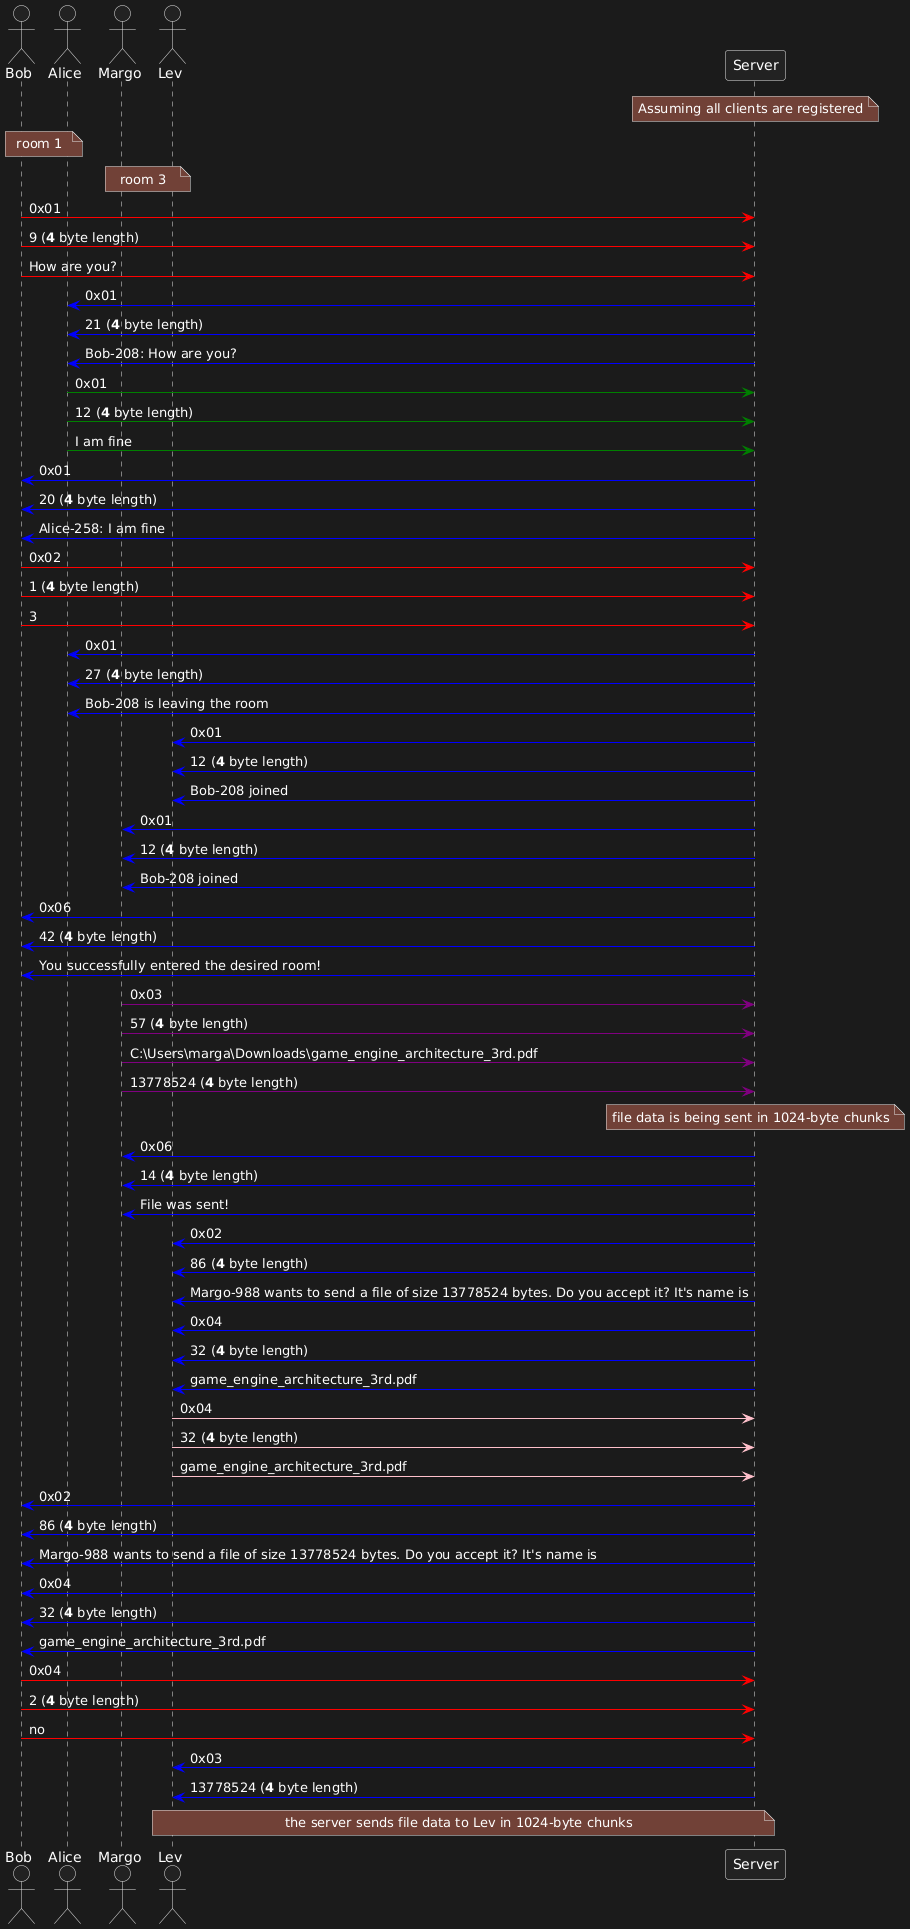

The diagram above was rendered by PlantUML. Its source (embedded in the PNG):
@startuml
actor Bob as B
actor Alice as A
actor Margo as M
actor Lev as L
participant Server as S

note over S: Assuming all clients are registered
note over A, B: room 1
note over M, L: room 3



B -[#red]> S: 0x01 
B -[#red]> S: 9 (**4** byte length)
B -[#red]> S: How are you?


S -[#0000FF]> A: 0x01
S -[#0000FF]> A: 21 (**4** byte length)
S -[#0000FF]> A: Bob-208: How are you?

A -[#green]> S: 0x01 
A -[#green]> S: 12 (**4** byte length)
A -[#green]> S: I am fine

S -[#0000FF]> B: 0x01
S -[#0000FF]> B: 20 (**4** byte length)
S -[#0000FF]> B: Alice-258: I am fine

B -[#red]> S: 0x02 
B -[#red]> S: 1 (**4** byte length)
B -[#red]> S: 3

S -[#0000FF]> A: 0x01
S -[#0000FF]> A: 27 (**4** byte length)
S -[#0000FF]> A: Bob-208 is leaving the room

S -[#0000FF]> L: 0x01
S -[#0000FF]> L: 12 (**4** byte length)
S -[#0000FF]> L: Bob-208 joined

S -[#0000FF]> M: 0x01
S -[#0000FF]> M: 12 (**4** byte length)
S -[#0000FF]> M: Bob-208 joined

S -[#0000FF]> B: 0x06
S -[#0000FF]> B: 42 (**4** byte length)
S -[#0000FF]> B: You successfully entered the desired room!

M -[#purple]> S: 0x03 
M -[#purple]> S: 57 (**4** byte length)
M -[#purple]> S: C:\Users\marga\Downloads\game_engine_architecture_3rd.pdf

M -[#purple]> S: 13778524 (**4** byte length)

note over S: file data is being sent in 1024-byte chunks
S -[#0000FF]> M: 0x06
S -[#0000FF]> M: 14 (**4** byte length)
S -[#0000FF]> M: File was sent!

S -[#0000FF]> L: 0x02
S -[#0000FF]> L: 86 (**4** byte length)
S -[#0000FF]> L: Margo-988 wants to send a file of size 13778524 bytes. Do you accept it? It's name is 

S -[#0000FF]> L: 0x04
S -[#0000FF]> L: 32 (**4** byte length)
S -[#0000FF]> L: game_engine_architecture_3rd.pdf

L -[#pink]> S: 0x04 
L -[#pink]> S: 32 (**4** byte length)
L -[#pink]> S: game_engine_architecture_3rd.pdf


S -[#0000FF]> B: 0x02
S -[#0000FF]> B: 86 (**4** byte length)
S -[#0000FF]> B: Margo-988 wants to send a file of size 13778524 bytes. Do you accept it? It's name is 

S -[#0000FF]> B: 0x04
S -[#0000FF]> B: 32 (**4** byte length)
S -[#0000FF]> B: game_engine_architecture_3rd.pdf

B -[#red]> S: 0x04 
B -[#red]> S: 2 (**4** byte length)
B -[#red]> S: no

S -[#0000FF]> L: 0x03
S -[#0000FF]> L: 13778524 (**4** byte length)
note over L, S: the server sends file data to Lev in 1024-byte chunks
@enduml